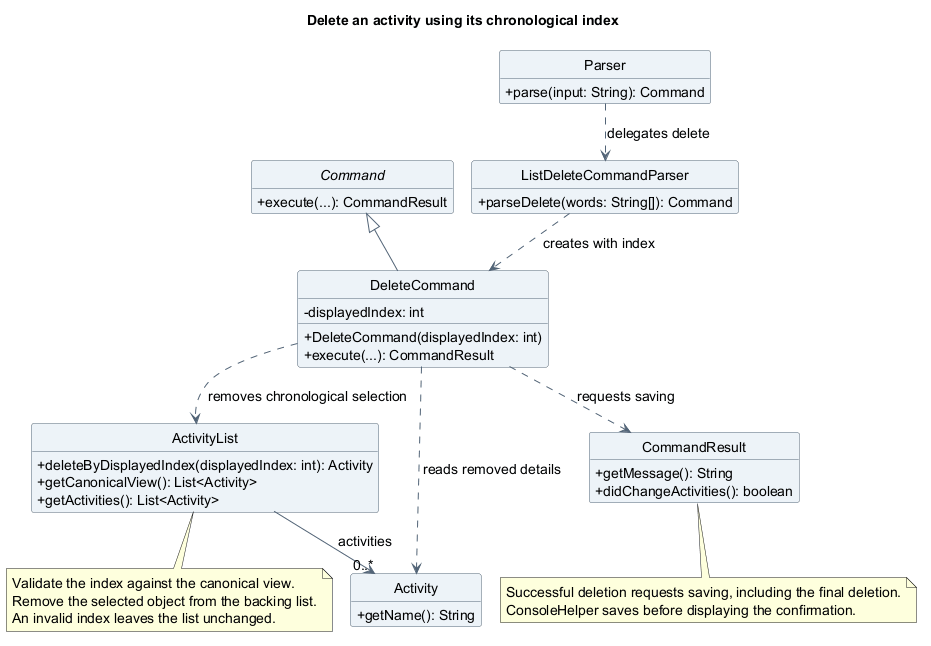

The diagram above was rendered by PlantUML. Its source (embedded in the PNG):
@startuml
!pragma layout smetana
title Delete an activity using its chronological index
skinparam backgroundColor white
skinparam shadowing false
skinparam defaultFontName SansSerif
skinparam defaultFontSize 14
skinparam ArrowColor #526477
skinparam classAttributeIconSize 0
skinparam classBackgroundColor #EDF3F8
skinparam classBorderColor #526477
hide circle
hide empty members

abstract class Command {
  +execute(...): CommandResult
}
class Parser {
  +parse(input: String): Command
}
class ListDeleteCommandParser {
  +parseDelete(words: String[]): Command
}
class DeleteCommand {
  -displayedIndex: int
  +DeleteCommand(displayedIndex: int)
  +execute(...): CommandResult
}
class ActivityList {
  +deleteByDisplayedIndex(displayedIndex: int): Activity
  +getCanonicalView(): List<Activity>
  +getActivities(): List<Activity>
}
class Activity {
  +getName(): String
}
class CommandResult {
  +getMessage(): String
  +didChangeActivities(): boolean
}
Command <|-- DeleteCommand
Parser ..> ListDeleteCommandParser : delegates delete
ListDeleteCommandParser ..> DeleteCommand : creates with index
DeleteCommand ..> ActivityList : removes chronological selection
DeleteCommand ..> Activity : reads removed details
DeleteCommand ..> CommandResult : requests saving
ActivityList --> "0..*" Activity : activities
note bottom of ActivityList
  Validate the index against the canonical view.
  Remove the selected object from the backing list.
  An invalid index leaves the list unchanged.
end note
note bottom of CommandResult
  Successful deletion requests saving, including the final deletion.
  ConsoleHelper saves before displaying the confirmation.
end note
@enduml